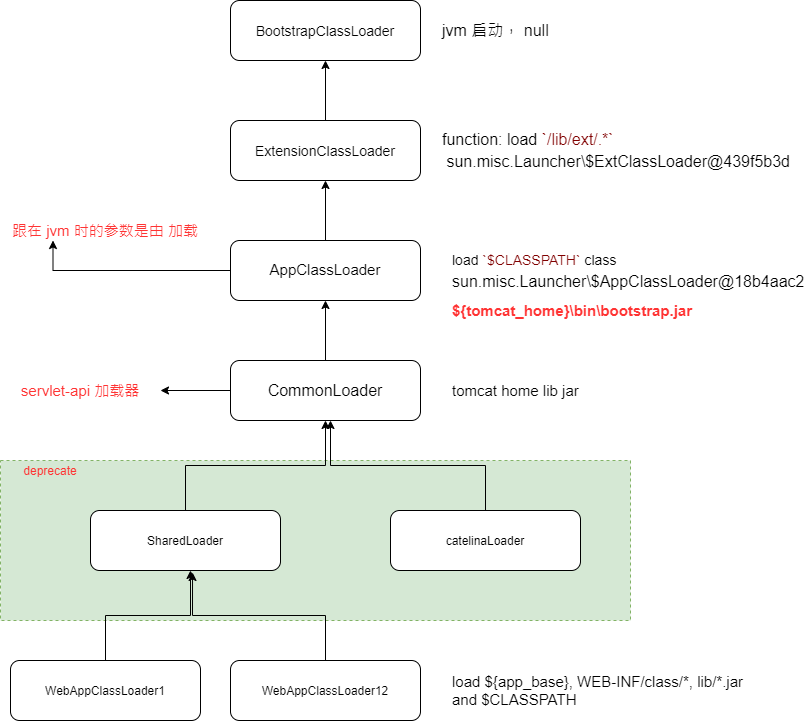

The diagram above was exported from draw.io. Its source (the exported page's mxGraphModel, read from the mxfile embedded in the PNG):
<mxGraphModel dx="1422" dy="822" grid="1" gridSize="10" guides="1" tooltips="1" connect="1" arrows="1" fold="1" page="1" pageScale="1" pageWidth="850" pageHeight="1100" math="0" shadow="0">
  <root>
    <mxCell id="0" />
    <mxCell id="1" parent="0" />
    <mxCell id="ZLfSQoggaqlkhr3yFHGB-25" value="" style="rounded=0;whiteSpace=wrap;html=1;fillColor=#d5e8d4;strokeColor=#82b366;dashed=1;" vertex="1" parent="1">
      <mxGeometry x="20" y="550" width="630" height="160" as="geometry" />
    </mxCell>
    <mxCell id="ZLfSQoggaqlkhr3yFHGB-1" value="&lt;span style=&quot;white-space: pre ; background-color: rgb(255 , 255 , 255)&quot;&gt;&lt;font style=&quot;font-size: 14px&quot;&gt;BootstrapClassLoader&lt;/font&gt;&lt;/span&gt;" style="rounded=1;whiteSpace=wrap;html=1;" vertex="1" parent="1">
      <mxGeometry x="250" y="90" width="190" height="60" as="geometry" />
    </mxCell>
    <mxCell id="ZLfSQoggaqlkhr3yFHGB-19" style="edgeStyle=orthogonalEdgeStyle;rounded=0;orthogonalLoop=1;jettySize=auto;html=1;exitX=0.5;exitY=0;exitDx=0;exitDy=0;entryX=0.5;entryY=1;entryDx=0;entryDy=0;" edge="1" parent="1" source="ZLfSQoggaqlkhr3yFHGB-2" target="ZLfSQoggaqlkhr3yFHGB-1">
      <mxGeometry relative="1" as="geometry" />
    </mxCell>
    <mxCell id="ZLfSQoggaqlkhr3yFHGB-2" value="&lt;span style=&quot;font-size: 14px ; white-space: pre ; background-color: rgb(255 , 255 , 255)&quot;&gt;ExtensionClassLoader&lt;/span&gt;" style="rounded=1;whiteSpace=wrap;html=1;" vertex="1" parent="1">
      <mxGeometry x="250" y="210" width="190" height="60" as="geometry" />
    </mxCell>
    <mxCell id="ZLfSQoggaqlkhr3yFHGB-18" style="edgeStyle=orthogonalEdgeStyle;rounded=0;orthogonalLoop=1;jettySize=auto;html=1;exitX=0.5;exitY=0;exitDx=0;exitDy=0;entryX=0.5;entryY=1;entryDx=0;entryDy=0;" edge="1" parent="1" source="ZLfSQoggaqlkhr3yFHGB-3" target="ZLfSQoggaqlkhr3yFHGB-2">
      <mxGeometry relative="1" as="geometry" />
    </mxCell>
    <mxCell id="ZLfSQoggaqlkhr3yFHGB-33" style="edgeStyle=orthogonalEdgeStyle;rounded=0;orthogonalLoop=1;jettySize=auto;html=1;entryX=0.25;entryY=1;entryDx=0;entryDy=0;fontSize=15;" edge="1" parent="1" source="ZLfSQoggaqlkhr3yFHGB-3" target="ZLfSQoggaqlkhr3yFHGB-32">
      <mxGeometry relative="1" as="geometry" />
    </mxCell>
    <mxCell id="ZLfSQoggaqlkhr3yFHGB-3" value="&lt;div style=&quot;background-color: rgb(255 , 255 , 255) ; line-height: 22px ; white-space: pre&quot;&gt;&lt;div style=&quot;line-height: 22px&quot;&gt;&lt;font style=&quot;font-size: 15px&quot;&gt;AppClassLoader&lt;/font&gt;&lt;/div&gt;&lt;/div&gt;" style="rounded=1;whiteSpace=wrap;html=1;" vertex="1" parent="1">
      <mxGeometry x="250" y="330" width="190" height="60" as="geometry" />
    </mxCell>
    <mxCell id="ZLfSQoggaqlkhr3yFHGB-20" style="edgeStyle=orthogonalEdgeStyle;rounded=0;orthogonalLoop=1;jettySize=auto;html=1;entryX=0.5;entryY=1;entryDx=0;entryDy=0;" edge="1" parent="1" source="ZLfSQoggaqlkhr3yFHGB-4" target="ZLfSQoggaqlkhr3yFHGB-3">
      <mxGeometry relative="1" as="geometry" />
    </mxCell>
    <mxCell id="ZLfSQoggaqlkhr3yFHGB-34" style="edgeStyle=orthogonalEdgeStyle;rounded=0;orthogonalLoop=1;jettySize=auto;html=1;fontSize=15;" edge="1" parent="1" source="ZLfSQoggaqlkhr3yFHGB-4">
      <mxGeometry relative="1" as="geometry">
        <mxPoint x="180" y="480" as="targetPoint" />
      </mxGeometry>
    </mxCell>
    <mxCell id="ZLfSQoggaqlkhr3yFHGB-4" value="&lt;div style=&quot;background-color: rgb(255 , 255 , 255) ; font-size: 16px ; line-height: 22px ; white-space: pre&quot;&gt;CommonLoader&lt;/div&gt;" style="rounded=1;whiteSpace=wrap;html=1;" vertex="1" parent="1">
      <mxGeometry x="250" y="450" width="190" height="60" as="geometry" />
    </mxCell>
    <mxCell id="ZLfSQoggaqlkhr3yFHGB-22" style="edgeStyle=orthogonalEdgeStyle;rounded=0;orthogonalLoop=1;jettySize=auto;html=1;exitX=0.5;exitY=0;exitDx=0;exitDy=0;entryX=0.5;entryY=1;entryDx=0;entryDy=0;" edge="1" parent="1" source="ZLfSQoggaqlkhr3yFHGB-5" target="ZLfSQoggaqlkhr3yFHGB-4">
      <mxGeometry relative="1" as="geometry" />
    </mxCell>
    <mxCell id="ZLfSQoggaqlkhr3yFHGB-5" value="SharedLoader" style="rounded=1;whiteSpace=wrap;html=1;" vertex="1" parent="1">
      <mxGeometry x="110" y="600" width="190" height="60" as="geometry" />
    </mxCell>
    <mxCell id="ZLfSQoggaqlkhr3yFHGB-23" style="edgeStyle=orthogonalEdgeStyle;rounded=0;orthogonalLoop=1;jettySize=auto;html=1;exitX=0.5;exitY=0;exitDx=0;exitDy=0;" edge="1" parent="1" source="ZLfSQoggaqlkhr3yFHGB-6">
      <mxGeometry relative="1" as="geometry">
        <mxPoint x="350" y="510" as="targetPoint" />
      </mxGeometry>
    </mxCell>
    <mxCell id="ZLfSQoggaqlkhr3yFHGB-6" value="catelinaLoader" style="rounded=1;whiteSpace=wrap;html=1;" vertex="1" parent="1">
      <mxGeometry x="410" y="600" width="190" height="60" as="geometry" />
    </mxCell>
    <mxCell id="ZLfSQoggaqlkhr3yFHGB-29" style="edgeStyle=orthogonalEdgeStyle;rounded=0;orthogonalLoop=1;jettySize=auto;html=1;exitX=0.5;exitY=0;exitDx=0;exitDy=0;" edge="1" parent="1" source="ZLfSQoggaqlkhr3yFHGB-7">
      <mxGeometry relative="1" as="geometry">
        <mxPoint x="210" y="660" as="targetPoint" />
      </mxGeometry>
    </mxCell>
    <mxCell id="ZLfSQoggaqlkhr3yFHGB-7" value="WebAppClassLoader1" style="rounded=1;whiteSpace=wrap;html=1;" vertex="1" parent="1">
      <mxGeometry x="30" y="750" width="190" height="60" as="geometry" />
    </mxCell>
    <mxCell id="ZLfSQoggaqlkhr3yFHGB-28" style="edgeStyle=orthogonalEdgeStyle;rounded=0;orthogonalLoop=1;jettySize=auto;html=1;exitX=0.5;exitY=0;exitDx=0;exitDy=0;entryX=0.537;entryY=1.033;entryDx=0;entryDy=0;entryPerimeter=0;" edge="1" parent="1" source="ZLfSQoggaqlkhr3yFHGB-8" target="ZLfSQoggaqlkhr3yFHGB-5">
      <mxGeometry relative="1" as="geometry" />
    </mxCell>
    <mxCell id="ZLfSQoggaqlkhr3yFHGB-8" value="WebAppClassLoader12" style="rounded=1;whiteSpace=wrap;html=1;" vertex="1" parent="1">
      <mxGeometry x="250" y="750" width="190" height="60" as="geometry" />
    </mxCell>
    <mxCell id="ZLfSQoggaqlkhr3yFHGB-13" value="&lt;div style=&quot;background-color: rgb(255 , 255 , 255) ; font-size: 16px ; line-height: 22px ; white-space: pre&quot;&gt;function: load&amp;nbsp;&lt;span style=&quot;color: rgb(128 , 0 , 0)&quot;&gt;`/lib/ext/.*`&lt;/span&gt;&lt;/div&gt;&lt;div style=&quot;background-color: rgb(255 , 255 , 255) ; font-size: 16px ; line-height: 22px ; white-space: pre&quot;&gt;&amp;nbsp;sun.misc.Launcher\$ExtClassLoader@439f5b3d&lt;/div&gt;" style="text;html=1;strokeColor=none;fillColor=none;align=left;verticalAlign=middle;whiteSpace=wrap;rounded=0;" vertex="1" parent="1">
      <mxGeometry x="460" y="230" width="360" height="20" as="geometry" />
    </mxCell>
    <mxCell id="ZLfSQoggaqlkhr3yFHGB-14" value="&lt;font style=&quot;font-size: 16px&quot;&gt;jvm 启动， null&lt;/font&gt;" style="text;html=1;strokeColor=none;fillColor=none;align=left;verticalAlign=middle;whiteSpace=wrap;rounded=0;" vertex="1" parent="1">
      <mxGeometry x="460" y="110" width="135" height="20" as="geometry" />
    </mxCell>
    <mxCell id="ZLfSQoggaqlkhr3yFHGB-16" value="&lt;div style=&quot;background-color: rgb(255 , 255 , 255) ; font-size: 14px ; line-height: 22px ; white-space: pre&quot;&gt;load&amp;nbsp;&lt;span style=&quot;color: rgb(128 , 0 , 0)&quot;&gt;`$CLASSPATH`&lt;/span&gt;&amp;nbsp;class&lt;/div&gt;&lt;div style=&quot;background-color: rgb(255 , 255 , 255) ; font-size: 14px ; line-height: 22px ; white-space: pre&quot;&gt;&lt;div style=&quot;font-size: 16px ; line-height: 22px&quot;&gt;sun.misc.Launcher\$AppClassLoader@18b4aac2&lt;/div&gt;&lt;/div&gt;" style="text;html=1;strokeColor=none;fillColor=none;align=left;verticalAlign=middle;whiteSpace=wrap;rounded=0;" vertex="1" parent="1">
      <mxGeometry x="470" y="350" width="240" height="20" as="geometry" />
    </mxCell>
    <mxCell id="ZLfSQoggaqlkhr3yFHGB-21" value="&lt;font style=&quot;font-size: 15px&quot;&gt;tomcat home lib jar&lt;/font&gt;" style="text;html=1;strokeColor=none;fillColor=none;align=left;verticalAlign=middle;whiteSpace=wrap;rounded=0;" vertex="1" parent="1">
      <mxGeometry x="470" y="470" width="150" height="20" as="geometry" />
    </mxCell>
    <mxCell id="ZLfSQoggaqlkhr3yFHGB-26" value="&lt;font color=&quot;#ff3333&quot;&gt;deprecate&lt;/font&gt;" style="text;html=1;strokeColor=none;fillColor=none;align=center;verticalAlign=middle;whiteSpace=wrap;rounded=0;dashed=1;" vertex="1" parent="1">
      <mxGeometry x="50" y="550" width="40" height="20" as="geometry" />
    </mxCell>
    <mxCell id="ZLfSQoggaqlkhr3yFHGB-30" value="&lt;font style=&quot;font-size: 15px&quot;&gt;load ${app_base}, WEB-INF/class/*, lib/*.jar &lt;br&gt;and $CLASSPATH&lt;/font&gt;" style="text;html=1;strokeColor=none;fillColor=none;align=left;verticalAlign=middle;whiteSpace=wrap;rounded=0;dashed=1;" vertex="1" parent="1">
      <mxGeometry x="470" y="770" width="330" height="20" as="geometry" />
    </mxCell>
    <mxCell id="ZLfSQoggaqlkhr3yFHGB-31" value="&lt;b&gt;&lt;font color=&quot;#ff3333&quot; style=&quot;font-size: 15px&quot;&gt;${tomcat_home}\bin\bootstrap.jar&lt;/font&gt;&lt;/b&gt;" style="text;html=1;strokeColor=none;fillColor=none;align=left;verticalAlign=middle;whiteSpace=wrap;rounded=0;dashed=1;" vertex="1" parent="1">
      <mxGeometry x="470" y="390" width="250" height="20" as="geometry" />
    </mxCell>
    <mxCell id="ZLfSQoggaqlkhr3yFHGB-32" value="&lt;font color=&quot;#ff3333&quot;&gt;跟在 jvm 时的参数是由 加载&lt;/font&gt;" style="text;html=1;strokeColor=none;fillColor=none;align=center;verticalAlign=middle;whiteSpace=wrap;rounded=0;dashed=1;fontSize=15;" vertex="1" parent="1">
      <mxGeometry x="20" y="310" width="210" height="20" as="geometry" />
    </mxCell>
    <mxCell id="ZLfSQoggaqlkhr3yFHGB-35" value="&lt;font color=&quot;#ff3333&quot;&gt;servlet-api 加载器&lt;/font&gt;" style="text;html=1;strokeColor=none;fillColor=none;align=center;verticalAlign=middle;whiteSpace=wrap;rounded=0;dashed=1;fontSize=15;" vertex="1" parent="1">
      <mxGeometry x="30" y="470" width="140" height="20" as="geometry" />
    </mxCell>
  </root>
</mxGraphModel>